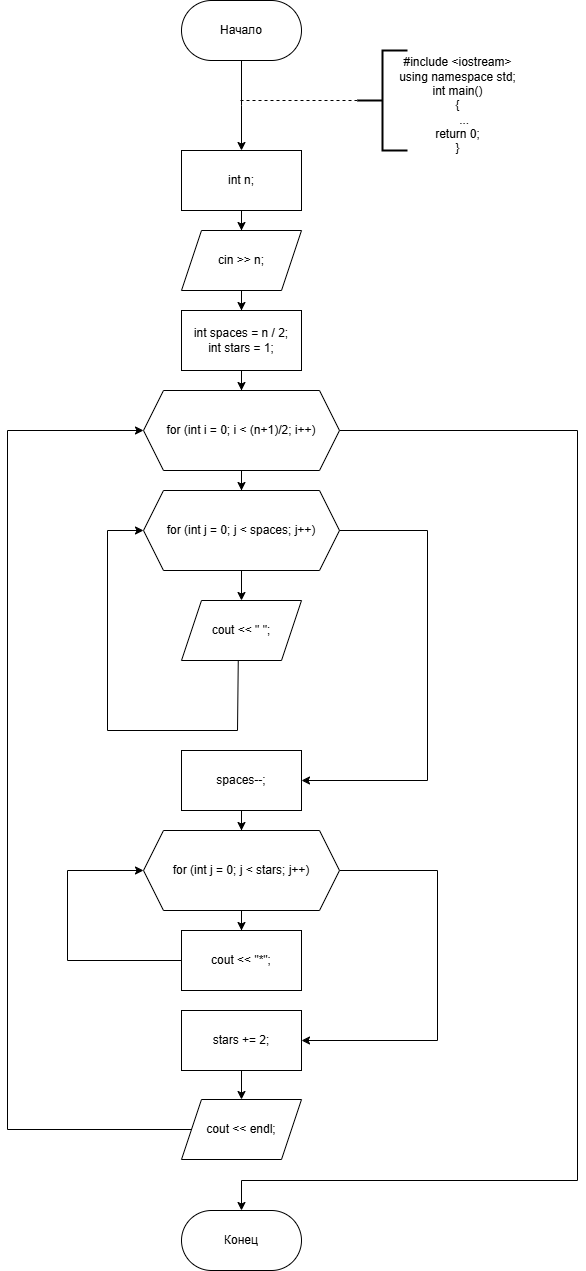

The diagram above was exported from draw.io. Its source (the exported page's mxGraphModel, read from the mxfile embedded in the PNG):
<mxGraphModel dx="1500" dy="883" grid="1" gridSize="10" guides="1" tooltips="1" connect="1" arrows="1" fold="1" page="1" pageScale="1" pageWidth="827" pageHeight="1169" math="0" shadow="0">
  <root>
    <mxCell id="0" />
    <mxCell id="1" parent="0" />
    <mxCell id="Oaydhcq8pTBeoeSCIo23-3" style="edgeStyle=orthogonalEdgeStyle;rounded=0;orthogonalLoop=1;jettySize=auto;html=1;entryX=0.5;entryY=0;entryDx=0;entryDy=0;labelBackgroundColor=none;fontColor=default;" parent="1" source="Oaydhcq8pTBeoeSCIo23-1" edge="1">
      <mxGeometry relative="1" as="geometry">
        <mxPoint x="414" y="220" as="targetPoint" />
      </mxGeometry>
    </mxCell>
    <mxCell id="Oaydhcq8pTBeoeSCIo23-1" value="&lt;font style=&quot;vertical-align: inherit;&quot;&gt;&lt;font style=&quot;vertical-align: inherit;&quot;&gt;Начало&lt;/font&gt;&lt;/font&gt;" style="rounded=1;whiteSpace=wrap;html=1;arcSize=50;labelBackgroundColor=none;" parent="1" vertex="1">
      <mxGeometry x="354" y="70" width="120" height="60" as="geometry" />
    </mxCell>
    <mxCell id="Oaydhcq8pTBeoeSCIo23-6" value="" style="endArrow=none;dashed=1;html=1;rounded=0;labelBackgroundColor=none;fontColor=default;" parent="1" edge="1">
      <mxGeometry width="50" height="50" relative="1" as="geometry">
        <mxPoint x="530" y="170" as="sourcePoint" />
        <mxPoint x="410" y="170" as="targetPoint" />
      </mxGeometry>
    </mxCell>
    <mxCell id="UAi7HrRMzqx5yCFFIe76-2" value="" style="strokeWidth=2;html=1;shape=mxgraph.flowchart.annotation_2;align=left;labelPosition=right;pointerEvents=1;labelBackgroundColor=none;" parent="1" vertex="1">
      <mxGeometry x="530" y="120" width="50" height="100" as="geometry" />
    </mxCell>
    <mxCell id="UAi7HrRMzqx5yCFFIe76-3" value="&lt;div&gt;#include &amp;lt;iostream&amp;gt;&lt;/div&gt;&lt;div&gt;using namespace std;&lt;/div&gt;&lt;div&gt;&lt;div&gt;int main()&lt;/div&gt;&lt;div&gt;{&lt;/div&gt;&lt;div&gt;&amp;nbsp; &amp;nbsp; ...&lt;/div&gt;&lt;div&gt;return 0;&lt;/div&gt;&lt;div&gt;}&lt;/div&gt;&lt;/div&gt;" style="text;html=1;align=center;verticalAlign=middle;resizable=0;points=[];autosize=1;strokeColor=none;fillColor=none;labelBackgroundColor=none;" parent="1" vertex="1">
      <mxGeometry x="560" y="120" width="140" height="110" as="geometry" />
    </mxCell>
    <mxCell id="6C9uNJxb1K2M0-LCqSdc-23" style="edgeStyle=orthogonalEdgeStyle;rounded=0;orthogonalLoop=1;jettySize=auto;html=1;" edge="1" parent="1" source="6C9uNJxb1K2M0-LCqSdc-19" target="6C9uNJxb1K2M0-LCqSdc-20">
      <mxGeometry relative="1" as="geometry" />
    </mxCell>
    <mxCell id="6C9uNJxb1K2M0-LCqSdc-19" value="int n;" style="rounded=0;whiteSpace=wrap;html=1;" vertex="1" parent="1">
      <mxGeometry x="354" y="220" width="120" height="60" as="geometry" />
    </mxCell>
    <mxCell id="6C9uNJxb1K2M0-LCqSdc-24" style="edgeStyle=orthogonalEdgeStyle;rounded=0;orthogonalLoop=1;jettySize=auto;html=1;entryX=0.5;entryY=0;entryDx=0;entryDy=0;" edge="1" parent="1" source="6C9uNJxb1K2M0-LCqSdc-20" target="6C9uNJxb1K2M0-LCqSdc-21">
      <mxGeometry relative="1" as="geometry" />
    </mxCell>
    <mxCell id="6C9uNJxb1K2M0-LCqSdc-20" value="cin &amp;gt;&amp;gt; n;" style="shape=parallelogram;perimeter=parallelogramPerimeter;whiteSpace=wrap;html=1;fixedSize=1;" vertex="1" parent="1">
      <mxGeometry x="354" y="300" width="120" height="60" as="geometry" />
    </mxCell>
    <mxCell id="6C9uNJxb1K2M0-LCqSdc-26" style="edgeStyle=orthogonalEdgeStyle;rounded=0;orthogonalLoop=1;jettySize=auto;html=1;entryX=0.5;entryY=0;entryDx=0;entryDy=0;" edge="1" parent="1" source="6C9uNJxb1K2M0-LCqSdc-21" target="6C9uNJxb1K2M0-LCqSdc-25">
      <mxGeometry relative="1" as="geometry" />
    </mxCell>
    <mxCell id="6C9uNJxb1K2M0-LCqSdc-21" value="&lt;div&gt;&lt;span style=&quot;white-space: normal;&quot;&gt;int spaces = n / 2;&lt;/span&gt;&lt;/div&gt;&lt;div&gt;&lt;span style=&quot;background-color: initial;&quot;&gt;int stars = 1;&lt;/span&gt;&lt;/div&gt;" style="rounded=0;whiteSpace=wrap;html=1;" vertex="1" parent="1">
      <mxGeometry x="354" y="380" width="120" height="60" as="geometry" />
    </mxCell>
    <mxCell id="6C9uNJxb1K2M0-LCqSdc-22" style="edgeStyle=orthogonalEdgeStyle;rounded=0;orthogonalLoop=1;jettySize=auto;html=1;exitX=0.5;exitY=1;exitDx=0;exitDy=0;" edge="1" parent="1" source="6C9uNJxb1K2M0-LCqSdc-21" target="6C9uNJxb1K2M0-LCqSdc-21">
      <mxGeometry relative="1" as="geometry" />
    </mxCell>
    <mxCell id="6C9uNJxb1K2M0-LCqSdc-28" style="edgeStyle=orthogonalEdgeStyle;rounded=0;orthogonalLoop=1;jettySize=auto;html=1;" edge="1" parent="1" source="6C9uNJxb1K2M0-LCqSdc-25" target="6C9uNJxb1K2M0-LCqSdc-27">
      <mxGeometry relative="1" as="geometry" />
    </mxCell>
    <mxCell id="6C9uNJxb1K2M0-LCqSdc-63" style="edgeStyle=orthogonalEdgeStyle;rounded=0;orthogonalLoop=1;jettySize=auto;html=1;entryX=0.5;entryY=0;entryDx=0;entryDy=0;" edge="1" parent="1" source="6C9uNJxb1K2M0-LCqSdc-25" target="6C9uNJxb1K2M0-LCqSdc-62">
      <mxGeometry relative="1" as="geometry">
        <Array as="points">
          <mxPoint x="750" y="500" />
          <mxPoint x="750" y="1250" />
          <mxPoint x="414" y="1250" />
        </Array>
      </mxGeometry>
    </mxCell>
    <mxCell id="6C9uNJxb1K2M0-LCqSdc-25" value="for (int i = 0; i &amp;lt; (n+1)/2; i++)" style="shape=hexagon;perimeter=hexagonPerimeter2;whiteSpace=wrap;html=1;fixedSize=1;" vertex="1" parent="1">
      <mxGeometry x="316" y="460" width="196" height="80" as="geometry" />
    </mxCell>
    <mxCell id="6C9uNJxb1K2M0-LCqSdc-32" style="edgeStyle=orthogonalEdgeStyle;rounded=0;orthogonalLoop=1;jettySize=auto;html=1;entryX=0.5;entryY=0;entryDx=0;entryDy=0;" edge="1" parent="1" source="6C9uNJxb1K2M0-LCqSdc-27" target="6C9uNJxb1K2M0-LCqSdc-30">
      <mxGeometry relative="1" as="geometry" />
    </mxCell>
    <mxCell id="6C9uNJxb1K2M0-LCqSdc-27" value="for (int j = 0; j &amp;lt; spaces; j++)" style="shape=hexagon;perimeter=hexagonPerimeter2;whiteSpace=wrap;html=1;fixedSize=1;" vertex="1" parent="1">
      <mxGeometry x="316" y="560" width="196" height="80" as="geometry" />
    </mxCell>
    <mxCell id="6C9uNJxb1K2M0-LCqSdc-30" value="cout &amp;lt;&amp;lt; &quot; &quot;;" style="shape=parallelogram;perimeter=parallelogramPerimeter;whiteSpace=wrap;html=1;fixedSize=1;" vertex="1" parent="1">
      <mxGeometry x="354" y="670" width="120" height="60" as="geometry" />
    </mxCell>
    <mxCell id="6C9uNJxb1K2M0-LCqSdc-38" value="" style="endArrow=none;html=1;rounded=0;entryX=0.473;entryY=1.01;entryDx=0;entryDy=0;entryPerimeter=0;" edge="1" parent="1" target="6C9uNJxb1K2M0-LCqSdc-30">
      <mxGeometry width="50" height="50" relative="1" as="geometry">
        <mxPoint x="410" y="800" as="sourcePoint" />
        <mxPoint x="390" y="760" as="targetPoint" />
      </mxGeometry>
    </mxCell>
    <mxCell id="6C9uNJxb1K2M0-LCqSdc-39" value="" style="endArrow=none;html=1;rounded=0;" edge="1" parent="1">
      <mxGeometry width="50" height="50" relative="1" as="geometry">
        <mxPoint x="410" y="800" as="sourcePoint" />
        <mxPoint x="280" y="800" as="targetPoint" />
      </mxGeometry>
    </mxCell>
    <mxCell id="6C9uNJxb1K2M0-LCqSdc-40" value="" style="endArrow=none;html=1;rounded=0;" edge="1" parent="1">
      <mxGeometry width="50" height="50" relative="1" as="geometry">
        <mxPoint x="280" y="800" as="sourcePoint" />
        <mxPoint x="280" y="600" as="targetPoint" />
      </mxGeometry>
    </mxCell>
    <mxCell id="6C9uNJxb1K2M0-LCqSdc-41" value="" style="endArrow=classic;html=1;rounded=0;entryX=0;entryY=0.5;entryDx=0;entryDy=0;" edge="1" parent="1" target="6C9uNJxb1K2M0-LCqSdc-27">
      <mxGeometry width="50" height="50" relative="1" as="geometry">
        <mxPoint x="280" y="600" as="sourcePoint" />
        <mxPoint x="280" y="560" as="targetPoint" />
      </mxGeometry>
    </mxCell>
    <mxCell id="6C9uNJxb1K2M0-LCqSdc-51" style="edgeStyle=orthogonalEdgeStyle;rounded=0;orthogonalLoop=1;jettySize=auto;html=1;entryX=0.5;entryY=0;entryDx=0;entryDy=0;" edge="1" parent="1" source="6C9uNJxb1K2M0-LCqSdc-44" target="6C9uNJxb1K2M0-LCqSdc-50">
      <mxGeometry relative="1" as="geometry" />
    </mxCell>
    <mxCell id="6C9uNJxb1K2M0-LCqSdc-58" style="edgeStyle=orthogonalEdgeStyle;rounded=0;orthogonalLoop=1;jettySize=auto;html=1;" edge="1" parent="1" source="6C9uNJxb1K2M0-LCqSdc-44" target="6C9uNJxb1K2M0-LCqSdc-55">
      <mxGeometry relative="1" as="geometry">
        <Array as="points">
          <mxPoint x="610" y="940" />
          <mxPoint x="610" y="1110" />
        </Array>
      </mxGeometry>
    </mxCell>
    <mxCell id="6C9uNJxb1K2M0-LCqSdc-44" value="for (int j = 0; j &amp;lt; stars; j++)" style="shape=hexagon;perimeter=hexagonPerimeter2;whiteSpace=wrap;html=1;fixedSize=1;" vertex="1" parent="1">
      <mxGeometry x="316" y="900" width="196" height="80" as="geometry" />
    </mxCell>
    <mxCell id="6C9uNJxb1K2M0-LCqSdc-46" style="edgeStyle=orthogonalEdgeStyle;rounded=0;orthogonalLoop=1;jettySize=auto;html=1;" edge="1" parent="1" source="6C9uNJxb1K2M0-LCqSdc-45" target="6C9uNJxb1K2M0-LCqSdc-44">
      <mxGeometry relative="1" as="geometry" />
    </mxCell>
    <mxCell id="6C9uNJxb1K2M0-LCqSdc-45" value="spaces--;" style="rounded=0;whiteSpace=wrap;html=1;" vertex="1" parent="1">
      <mxGeometry x="354" y="820" width="120" height="60" as="geometry" />
    </mxCell>
    <mxCell id="6C9uNJxb1K2M0-LCqSdc-47" value="" style="endArrow=none;html=1;rounded=0;exitX=1;exitY=0.5;exitDx=0;exitDy=0;" edge="1" parent="1" source="6C9uNJxb1K2M0-LCqSdc-27">
      <mxGeometry width="50" height="50" relative="1" as="geometry">
        <mxPoint x="550" y="740" as="sourcePoint" />
        <mxPoint x="600" y="600" as="targetPoint" />
      </mxGeometry>
    </mxCell>
    <mxCell id="6C9uNJxb1K2M0-LCqSdc-48" value="" style="endArrow=none;html=1;rounded=0;" edge="1" parent="1">
      <mxGeometry width="50" height="50" relative="1" as="geometry">
        <mxPoint x="600" y="600" as="sourcePoint" />
        <mxPoint x="600" y="850" as="targetPoint" />
      </mxGeometry>
    </mxCell>
    <mxCell id="6C9uNJxb1K2M0-LCqSdc-49" value="" style="endArrow=classic;html=1;rounded=0;entryX=1;entryY=0.5;entryDx=0;entryDy=0;" edge="1" parent="1" target="6C9uNJxb1K2M0-LCqSdc-45">
      <mxGeometry width="50" height="50" relative="1" as="geometry">
        <mxPoint x="600" y="850" as="sourcePoint" />
        <mxPoint x="540" y="840" as="targetPoint" />
      </mxGeometry>
    </mxCell>
    <mxCell id="6C9uNJxb1K2M0-LCqSdc-50" value="cout &amp;lt;&amp;lt; &quot;*&quot;;" style="rounded=0;whiteSpace=wrap;html=1;" vertex="1" parent="1">
      <mxGeometry x="354" y="1000" width="120" height="60" as="geometry" />
    </mxCell>
    <mxCell id="6C9uNJxb1K2M0-LCqSdc-52" value="" style="endArrow=none;html=1;rounded=0;exitX=0;exitY=0.5;exitDx=0;exitDy=0;" edge="1" parent="1" source="6C9uNJxb1K2M0-LCqSdc-50">
      <mxGeometry width="50" height="50" relative="1" as="geometry">
        <mxPoint x="170" y="1020" as="sourcePoint" />
        <mxPoint x="240" y="1030" as="targetPoint" />
      </mxGeometry>
    </mxCell>
    <mxCell id="6C9uNJxb1K2M0-LCqSdc-53" value="" style="endArrow=none;html=1;rounded=0;" edge="1" parent="1">
      <mxGeometry width="50" height="50" relative="1" as="geometry">
        <mxPoint x="240" y="1030" as="sourcePoint" />
        <mxPoint x="240" y="940" as="targetPoint" />
      </mxGeometry>
    </mxCell>
    <mxCell id="6C9uNJxb1K2M0-LCqSdc-54" value="" style="endArrow=classic;html=1;rounded=0;entryX=0;entryY=0.5;entryDx=0;entryDy=0;" edge="1" parent="1" target="6C9uNJxb1K2M0-LCqSdc-44">
      <mxGeometry width="50" height="50" relative="1" as="geometry">
        <mxPoint x="240" y="940" as="sourcePoint" />
        <mxPoint x="80" y="910" as="targetPoint" />
      </mxGeometry>
    </mxCell>
    <mxCell id="6C9uNJxb1K2M0-LCqSdc-59" value="" style="edgeStyle=orthogonalEdgeStyle;rounded=0;orthogonalLoop=1;jettySize=auto;html=1;" edge="1" parent="1" source="6C9uNJxb1K2M0-LCqSdc-55" target="6C9uNJxb1K2M0-LCqSdc-56">
      <mxGeometry relative="1" as="geometry" />
    </mxCell>
    <mxCell id="6C9uNJxb1K2M0-LCqSdc-55" value="stars += 2;" style="rounded=0;whiteSpace=wrap;html=1;" vertex="1" parent="1">
      <mxGeometry x="354" y="1080" width="120" height="60" as="geometry" />
    </mxCell>
    <mxCell id="6C9uNJxb1K2M0-LCqSdc-60" style="edgeStyle=orthogonalEdgeStyle;rounded=0;orthogonalLoop=1;jettySize=auto;html=1;entryX=0;entryY=0.5;entryDx=0;entryDy=0;" edge="1" parent="1" source="6C9uNJxb1K2M0-LCqSdc-56" target="6C9uNJxb1K2M0-LCqSdc-25">
      <mxGeometry relative="1" as="geometry">
        <Array as="points">
          <mxPoint x="180" y="1199" />
          <mxPoint x="180" y="500" />
        </Array>
      </mxGeometry>
    </mxCell>
    <mxCell id="6C9uNJxb1K2M0-LCqSdc-56" value="cout &amp;lt;&amp;lt; endl;" style="shape=parallelogram;perimeter=parallelogramPerimeter;whiteSpace=wrap;html=1;fixedSize=1;" vertex="1" parent="1">
      <mxGeometry x="354" y="1169" width="120" height="60" as="geometry" />
    </mxCell>
    <mxCell id="6C9uNJxb1K2M0-LCqSdc-62" value="Конец" style="rounded=1;whiteSpace=wrap;html=1;arcSize=50;" vertex="1" parent="1">
      <mxGeometry x="354" y="1280" width="120" height="60" as="geometry" />
    </mxCell>
  </root>
</mxGraphModel>